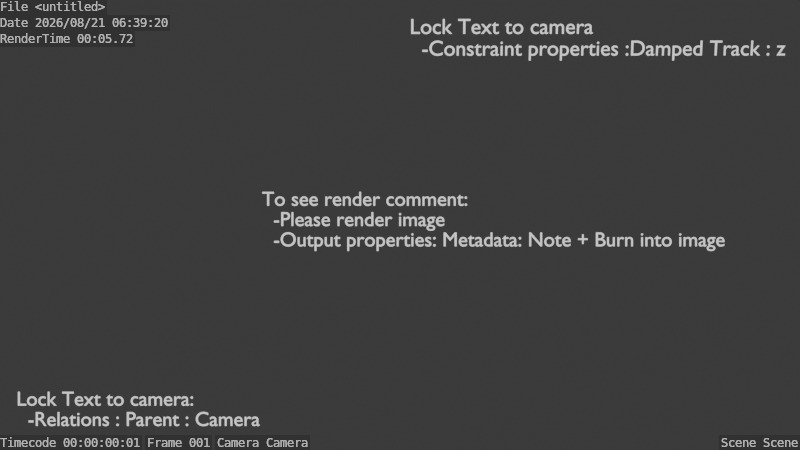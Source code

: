 # Source: Object_Text_And_Comment_To_Camera.blend  (saved by Blender 4.3.32; exported with 4.5.12 LTS)
import bpy
from mathutils import Matrix  # noqa: F401  (used for matrix-valued properties, if any)

bpy.ops.wm.read_factory_settings(use_empty=True)
scene = bpy.context.scene
scene.name = 'Scene'

# ---- collections
col_collection = bpy.data.collections.new('Collection'); scene.collection.children.link(col_collection)

# ---- materials (node trees are filled in below, after node groups)
mat_material_001 = bpy.data.materials.new('Material.001')

# ---- node groups
ng_geometry_nodes = bpy.data.node_groups.new('Geometry Nodes', 'GeometryNodeTree')
_s = ng_geometry_nodes.interface.new_socket(name='Geometry', in_out='OUTPUT', socket_type='NodeSocketGeometry')
_s = ng_geometry_nodes.interface.new_socket(name='Geometry', in_out='INPUT', socket_type='NodeSocketGeometry')
ng_geometry_nodes.is_modifier = True
_N = ng_geometry_nodes.nodes; _L = ng_geometry_nodes.links
n0 = _N.new('NodeGroupInput'); n0.name = 'Group Input'; n0.location = (-425, 11)
n1 = _N.new('NodeGroupOutput'); n1.name = 'Group Output'; n1.location = (704, 41)
n2 = _N.new('GeometryNodeStringToCurves'); n2.name = 'String to Curves'; n2.location = (-275, 8)
n2.width = 233
n2.font = None
n2.align_x = 'CENTER'
n2.inputs[1].default_value = 0.15
n3 = _N.new('GeometryNodeFillCurve'); n3.name = 'Fill Curve'; n3.location = (178, 78)
n4 = _N.new('GeometryNodeStringJoin'); n4.name = 'Join Strings'; n4.location = (-444, -149)
n5 = _N.new('FunctionNodeInputString'); n5.name = 'String'; n5.location = (-647, -180)
n5.string = 'Text as mesh using Geometry node'
n5.outputs[0].default_value = ''
n6 = _N.new('FunctionNodeInputString'); n6.name = 'String.001'; n6.location = (-637, -267)
n6.string = 'Constraint properties :Damped Track : Z'
n6.outputs[0].default_value = ''
n7 = _N.new('GeometryNodeSetMaterial'); n7.name = 'Set Material'; n7.location = (538, 49)
n7.inputs[2].default_value = mat_material_001
n8 = _N.new('GeometryNodeResampleCurve'); n8.name = 'Resample Curve'; n8.location = (0, 17)
n8.keep_last_segment = False
n8.inputs[2].default_value = 39
n8.inputs[3].default_value = 0.01
n9 = _N.new('GeometryNodeExtrudeMesh'); n9.name = 'Extrude Mesh'; n9.location = (358, 85)
n9.inputs[3].default_value = 0.01
n10 = _N.new('FunctionNodeInputSpecialCharacters'); n10.name = 'Special Characters'; n10.location = (-638, -100)
_L.new(n7.outputs[0], n1.inputs[0])
_L.new(n4.outputs[0], n2.inputs[0])
_L.new(n5.outputs[0], n4.inputs[1])
_L.new(n6.outputs[0], n4.inputs[1])
_L.new(n9.outputs[0], n7.inputs[0])
_L.new(n2.outputs[0], n8.inputs[0])
_L.new(n8.outputs[0], n3.inputs[0])
_L.new(n3.outputs[0], n9.inputs[0])
_L.new(n10.outputs[0], n4.inputs[0])
n1.is_active_output = True

# ---- material node trees
mat_material_001.use_nodes = True; mat_material_001.node_tree.nodes.clear()
_N = mat_material_001.node_tree.nodes; _L = mat_material_001.node_tree.links
n0 = _N.new('ShaderNodeBsdfPrincipled'); n0.name = 'Principled BSDF'; n0.location = (10, 300)
n0.inputs[28].default_value = 1.0
n1 = _N.new('ShaderNodeOutputMaterial'); n1.name = 'Material Output'; n1.location = (300, 300)
_L.new(n0.outputs[0], n1.inputs[0])
n1.is_active_output = True

# ---- world
world_world = bpy.data.worlds.new('World'); scene.world = world_world
world_world.use_nodes = True; world_world.node_tree.nodes.clear()
_N = world_world.node_tree.nodes; _L = world_world.node_tree.links
n0 = _N.new('ShaderNodeOutputWorld'); n0.name = 'World Output'; n0.location = (300, 300)
n1 = _N.new('ShaderNodeBackground'); n1.name = 'Background'; n1.location = (10, 300)
n1.inputs[0].default_value = (0.05088, 0.05088, 0.05088, 1.0)
_L.new(n1.outputs[0], n0.inputs[0])
n0.is_active_output = True
world_world.color = (0.05088, 0.05088, 0.05088)
world_world.sun_shadow_jitter_overblur = 0.0

# ---- cameras
cam_camera = bpy.data.cameras.new('Camera')
cam_camera.clip_end = 100.0
cam_camera.ortho_scale = 7.314

# ---- meshes
me_plane = bpy.data.meshes.new('Plane')
me_plane.from_pydata([(-1.0, -1.0, 0.0), (1.0, -1.0, 0.0), (-1.0, 1.0, 0.0), (1.0, 1.0, 0.0)], [], [(0, 1, 3, 2)])
_uv = me_plane.uv_layers.new(name='UVMap')
_uv.uv.foreach_set('vector', [0.0, 0.0, 1.0, 0.0, 1.0, 1.0, 0.0, 1.0])
me_plane.materials.append(None)
me_plane.update()

# ---- curves / text
txt_text = bpy.data.curves.new('Text', 'FONT')
txt_text.dimensions = '2D'
txt_text.body = 'Lock Text to camera:\n  -Relations : Parent : Camera'
txt_text.materials.append(mat_material_001)
txt_text_001 = bpy.data.curves.new('Text.001', 'FONT')
txt_text_001.dimensions = '2D'
txt_text_001.body = 'Lock Text to camera\n  -Constraint properties :Damped Track : z'
txt_text_001.materials.append(mat_material_001)
txt_text_002 = bpy.data.curves.new('Text.002', 'FONT')
txt_text_002.dimensions = '2D'
txt_text_002.body = 'To see render comment:\n  -Please render image\n  -Output properties: Metadata: Note + Burn into image'
txt_text_002.materials.append(mat_material_001)

# ---- objects
ob_camera = bpy.data.objects.new('Camera', cam_camera)
ob_text = bpy.data.objects.new('Text', txt_text)
ob_text_001 = bpy.data.objects.new('Text.001', txt_text_001)
ob_text_002 = bpy.data.objects.new('Text.002', txt_text_002)
ob_textasmesh = bpy.data.objects.new('TextAsMesh', me_plane)

# ---- transforms, parenting, visibility, modifiers, constraints
ob_camera.location = (0.0, 0.0, 11.33)
ob_camera.scale = (1.0, 1.0, 1.0)
ob_camera.delta_location = (0.0, 0.0, -0.98)
ob_camera.lock_rotations_4d = False
ob_camera.empty_display_type = 'ARROWS'
ob_camera.color = (0.0, 0.0, 0.0, 0.0)
ob_camera.display_type = 'WIRE'
ob_camera.lineart.crease_threshold = 0.0
ob_text.parent = ob_camera
ob_text.location = (0.0, 0.0, 0.0)
ob_text.delta_location = (-3.78, -1.78, -10.95)
ob_text.delta_scale = (0.2, 0.2, 1.0)
_c = ob_text.constraints.new('CAMERA_SOLVER'); _c.name = 'Camera Solver'
ob_text_001.location = (0.0, 0.0, 0.0)
ob_text_001.delta_location = (0.09, 1.78, 0.0)
ob_text_001.delta_scale = (0.2, 0.2, 1.0)
_c = ob_text_001.constraints.new('DAMPED_TRACK'); _c.name = 'Damped Track'
_c.target = ob_camera
_c.track_axis = 'TRACK_Z'
ob_text_002.parent = ob_camera
ob_text_002.location = (0.0, 0.0, 0.0)
ob_text_002.delta_location = (-1.36, 0.19, -10.95)
ob_text_002.delta_scale = (0.2, 0.2, 1.0)
ob_textasmesh.location = (-2.451, 0.0, 0.0)
ob_textasmesh.delta_location = (0.13, 0.76, 0.0)
_m = ob_textasmesh.modifiers.new('GeometryNodes', 'NODES')
_m.node_group = ng_geometry_nodes
_c = ob_textasmesh.constraints.new('DAMPED_TRACK'); _c.name = 'Damped Track'
_c.target = ob_camera
_c.track_axis = 'TRACK_Z'

# ---- collection membership
col_collection.objects.link(ob_camera)
col_collection.objects.link(ob_text)
col_collection.objects.link(ob_text_001)
col_collection.objects.link(ob_text_002)
col_collection.objects.link(ob_textasmesh)

# ---- scene / render settings (as saved in the file)
scene.camera = ob_camera
scene.frame_start = 1; scene.frame_end = 250; scene.frame_set(1)
scene.render.engine = 'BLENDER_EEVEE_NEXT'
scene.render.resolution_percentage = 50
scene.render.use_stamp_note = True
scene.render.use_stamp = True
scene.eevee.taa_render_samples = 32
bpy.context.view_layer.update()
